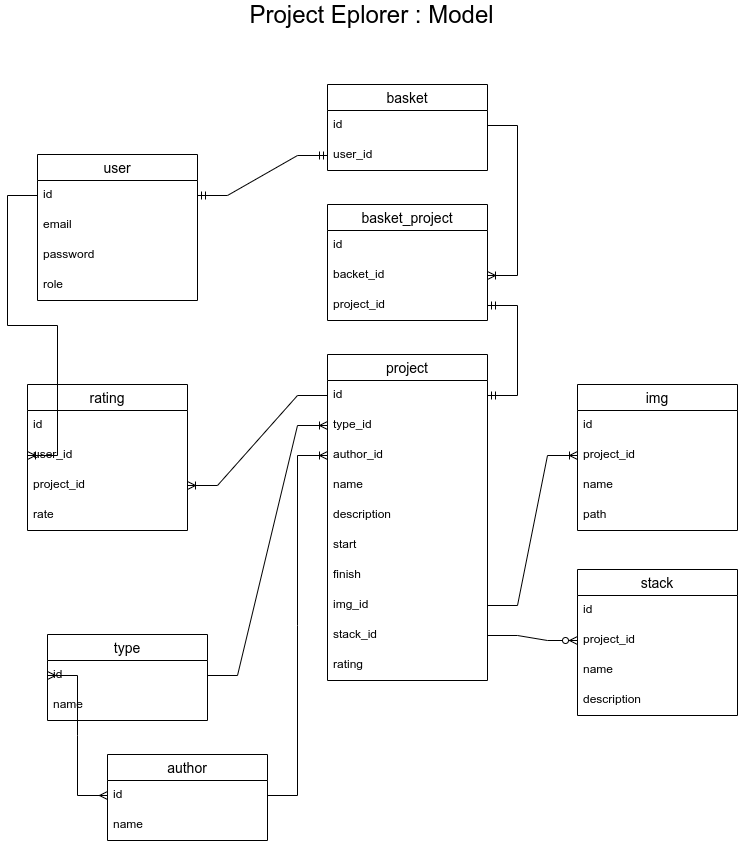

The diagram above was exported from draw.io. Its source (the exported page's mxGraphModel, read from the mxfile embedded in the PNG):
<mxGraphModel dx="1422" dy="798" grid="1" gridSize="10" guides="1" tooltips="1" connect="1" arrows="1" fold="1" page="1" pageScale="1" pageWidth="827" pageHeight="1169" math="0" shadow="0">
  <root>
    <mxCell id="0" />
    <mxCell id="1" parent="0" />
    <mxCell id="XgKHAcq8SRimE0NvgUpx-1" value="user" style="swimlane;fontStyle=0;childLayout=stackLayout;horizontal=1;startSize=26;horizontalStack=0;resizeParent=1;resizeParentMax=0;resizeLast=0;collapsible=1;marginBottom=0;align=center;fontSize=14;" vertex="1" parent="1">
      <mxGeometry x="80" y="170" width="160" height="146" as="geometry" />
    </mxCell>
    <mxCell id="XgKHAcq8SRimE0NvgUpx-2" value="id" style="text;strokeColor=none;fillColor=none;spacingLeft=4;spacingRight=4;overflow=hidden;rotatable=0;points=[[0,0.5],[1,0.5]];portConstraint=eastwest;fontSize=12;" vertex="1" parent="XgKHAcq8SRimE0NvgUpx-1">
      <mxGeometry y="26" width="160" height="30" as="geometry" />
    </mxCell>
    <mxCell id="XgKHAcq8SRimE0NvgUpx-3" value="email" style="text;strokeColor=none;fillColor=none;spacingLeft=4;spacingRight=4;overflow=hidden;rotatable=0;points=[[0,0.5],[1,0.5]];portConstraint=eastwest;fontSize=12;" vertex="1" parent="XgKHAcq8SRimE0NvgUpx-1">
      <mxGeometry y="56" width="160" height="30" as="geometry" />
    </mxCell>
    <mxCell id="XgKHAcq8SRimE0NvgUpx-7" value="password" style="text;strokeColor=none;fillColor=none;spacingLeft=4;spacingRight=4;overflow=hidden;rotatable=0;points=[[0,0.5],[1,0.5]];portConstraint=eastwest;fontSize=12;" vertex="1" parent="XgKHAcq8SRimE0NvgUpx-1">
      <mxGeometry y="86" width="160" height="30" as="geometry" />
    </mxCell>
    <mxCell id="XgKHAcq8SRimE0NvgUpx-4" value="role" style="text;strokeColor=none;fillColor=none;spacingLeft=4;spacingRight=4;overflow=hidden;rotatable=0;points=[[0,0.5],[1,0.5]];portConstraint=eastwest;fontSize=12;" vertex="1" parent="XgKHAcq8SRimE0NvgUpx-1">
      <mxGeometry y="116" width="160" height="30" as="geometry" />
    </mxCell>
    <mxCell id="XgKHAcq8SRimE0NvgUpx-8" value="basket" style="swimlane;fontStyle=0;childLayout=stackLayout;horizontal=1;startSize=26;horizontalStack=0;resizeParent=1;resizeParentMax=0;resizeLast=0;collapsible=1;marginBottom=0;align=center;fontSize=14;" vertex="1" parent="1">
      <mxGeometry x="370" y="100" width="160" height="86" as="geometry" />
    </mxCell>
    <mxCell id="XgKHAcq8SRimE0NvgUpx-9" value="id" style="text;strokeColor=none;fillColor=none;spacingLeft=4;spacingRight=4;overflow=hidden;rotatable=0;points=[[0,0.5],[1,0.5]];portConstraint=eastwest;fontSize=12;" vertex="1" parent="XgKHAcq8SRimE0NvgUpx-8">
      <mxGeometry y="26" width="160" height="30" as="geometry" />
    </mxCell>
    <mxCell id="XgKHAcq8SRimE0NvgUpx-10" value="user_id" style="text;strokeColor=none;fillColor=none;spacingLeft=4;spacingRight=4;overflow=hidden;rotatable=0;points=[[0,0.5],[1,0.5]];portConstraint=eastwest;fontSize=12;" vertex="1" parent="XgKHAcq8SRimE0NvgUpx-8">
      <mxGeometry y="56" width="160" height="30" as="geometry" />
    </mxCell>
    <mxCell id="XgKHAcq8SRimE0NvgUpx-13" value="" style="edgeStyle=entityRelationEdgeStyle;fontSize=12;html=1;endArrow=ERmandOne;startArrow=ERmandOne;rounded=0;entryX=0;entryY=0.5;entryDx=0;entryDy=0;" edge="1" parent="1" source="XgKHAcq8SRimE0NvgUpx-2" target="XgKHAcq8SRimE0NvgUpx-10">
      <mxGeometry width="100" height="100" relative="1" as="geometry">
        <mxPoint x="360" y="200" as="sourcePoint" />
        <mxPoint x="460" y="100" as="targetPoint" />
      </mxGeometry>
    </mxCell>
    <mxCell id="XgKHAcq8SRimE0NvgUpx-14" value="project" style="swimlane;fontStyle=0;childLayout=stackLayout;horizontal=1;startSize=26;horizontalStack=0;resizeParent=1;resizeParentMax=0;resizeLast=0;collapsible=1;marginBottom=0;align=center;fontSize=14;" vertex="1" parent="1">
      <mxGeometry x="370" y="370" width="160" height="326" as="geometry" />
    </mxCell>
    <mxCell id="XgKHAcq8SRimE0NvgUpx-15" value="id" style="text;strokeColor=none;fillColor=none;spacingLeft=4;spacingRight=4;overflow=hidden;rotatable=0;points=[[0,0.5],[1,0.5]];portConstraint=eastwest;fontSize=12;" vertex="1" parent="XgKHAcq8SRimE0NvgUpx-14">
      <mxGeometry y="26" width="160" height="30" as="geometry" />
    </mxCell>
    <mxCell id="XgKHAcq8SRimE0NvgUpx-47" value="type_id" style="text;strokeColor=none;fillColor=none;spacingLeft=4;spacingRight=4;overflow=hidden;rotatable=0;points=[[0,0.5],[1,0.5]];portConstraint=eastwest;fontSize=12;" vertex="1" parent="XgKHAcq8SRimE0NvgUpx-14">
      <mxGeometry y="56" width="160" height="30" as="geometry" />
    </mxCell>
    <mxCell id="XgKHAcq8SRimE0NvgUpx-67" value="author_id" style="text;strokeColor=none;fillColor=none;spacingLeft=4;spacingRight=4;overflow=hidden;rotatable=0;points=[[0,0.5],[1,0.5]];portConstraint=eastwest;fontSize=12;" vertex="1" parent="XgKHAcq8SRimE0NvgUpx-14">
      <mxGeometry y="86" width="160" height="30" as="geometry" />
    </mxCell>
    <mxCell id="XgKHAcq8SRimE0NvgUpx-16" value="name" style="text;strokeColor=none;fillColor=none;spacingLeft=4;spacingRight=4;overflow=hidden;rotatable=0;points=[[0,0.5],[1,0.5]];portConstraint=eastwest;fontSize=12;" vertex="1" parent="XgKHAcq8SRimE0NvgUpx-14">
      <mxGeometry y="116" width="160" height="30" as="geometry" />
    </mxCell>
    <mxCell id="XgKHAcq8SRimE0NvgUpx-27" value="description" style="text;strokeColor=none;fillColor=none;spacingLeft=4;spacingRight=4;overflow=hidden;rotatable=0;points=[[0,0.5],[1,0.5]];portConstraint=eastwest;fontSize=12;" vertex="1" parent="XgKHAcq8SRimE0NvgUpx-14">
      <mxGeometry y="146" width="160" height="30" as="geometry" />
    </mxCell>
    <mxCell id="XgKHAcq8SRimE0NvgUpx-17" value="start" style="text;strokeColor=none;fillColor=none;spacingLeft=4;spacingRight=4;overflow=hidden;rotatable=0;points=[[0,0.5],[1,0.5]];portConstraint=eastwest;fontSize=12;" vertex="1" parent="XgKHAcq8SRimE0NvgUpx-14">
      <mxGeometry y="176" width="160" height="30" as="geometry" />
    </mxCell>
    <mxCell id="XgKHAcq8SRimE0NvgUpx-18" value="finish" style="text;strokeColor=none;fillColor=none;spacingLeft=4;spacingRight=4;overflow=hidden;rotatable=0;points=[[0,0.5],[1,0.5]];portConstraint=eastwest;fontSize=12;" vertex="1" parent="XgKHAcq8SRimE0NvgUpx-14">
      <mxGeometry y="206" width="160" height="30" as="geometry" />
    </mxCell>
    <mxCell id="XgKHAcq8SRimE0NvgUpx-20" value="img_id" style="text;strokeColor=none;fillColor=none;spacingLeft=4;spacingRight=4;overflow=hidden;rotatable=0;points=[[0,0.5],[1,0.5]];portConstraint=eastwest;fontSize=12;" vertex="1" parent="XgKHAcq8SRimE0NvgUpx-14">
      <mxGeometry y="236" width="160" height="30" as="geometry" />
    </mxCell>
    <mxCell id="XgKHAcq8SRimE0NvgUpx-26" value="stack_id" style="text;strokeColor=none;fillColor=none;spacingLeft=4;spacingRight=4;overflow=hidden;rotatable=0;points=[[0,0.5],[1,0.5]];portConstraint=eastwest;fontSize=12;" vertex="1" parent="XgKHAcq8SRimE0NvgUpx-14">
      <mxGeometry y="266" width="160" height="30" as="geometry" />
    </mxCell>
    <mxCell id="XgKHAcq8SRimE0NvgUpx-19" value="rating" style="text;strokeColor=none;fillColor=none;spacingLeft=4;spacingRight=4;overflow=hidden;rotatable=0;points=[[0,0.5],[1,0.5]];portConstraint=eastwest;fontSize=12;" vertex="1" parent="XgKHAcq8SRimE0NvgUpx-14">
      <mxGeometry y="296" width="160" height="30" as="geometry" />
    </mxCell>
    <mxCell id="XgKHAcq8SRimE0NvgUpx-21" value="img" style="swimlane;fontStyle=0;childLayout=stackLayout;horizontal=1;startSize=26;horizontalStack=0;resizeParent=1;resizeParentMax=0;resizeLast=0;collapsible=1;marginBottom=0;align=center;fontSize=14;" vertex="1" parent="1">
      <mxGeometry x="620" y="400" width="160" height="146" as="geometry" />
    </mxCell>
    <mxCell id="XgKHAcq8SRimE0NvgUpx-22" value="id" style="text;strokeColor=none;fillColor=none;spacingLeft=4;spacingRight=4;overflow=hidden;rotatable=0;points=[[0,0.5],[1,0.5]];portConstraint=eastwest;fontSize=12;" vertex="1" parent="XgKHAcq8SRimE0NvgUpx-21">
      <mxGeometry y="26" width="160" height="30" as="geometry" />
    </mxCell>
    <mxCell id="XgKHAcq8SRimE0NvgUpx-40" value="project_id" style="text;strokeColor=none;fillColor=none;spacingLeft=4;spacingRight=4;overflow=hidden;rotatable=0;points=[[0,0.5],[1,0.5]];portConstraint=eastwest;fontSize=12;" vertex="1" parent="XgKHAcq8SRimE0NvgUpx-21">
      <mxGeometry y="56" width="160" height="30" as="geometry" />
    </mxCell>
    <mxCell id="XgKHAcq8SRimE0NvgUpx-23" value="name" style="text;strokeColor=none;fillColor=none;spacingLeft=4;spacingRight=4;overflow=hidden;rotatable=0;points=[[0,0.5],[1,0.5]];portConstraint=eastwest;fontSize=12;" vertex="1" parent="XgKHAcq8SRimE0NvgUpx-21">
      <mxGeometry y="86" width="160" height="30" as="geometry" />
    </mxCell>
    <mxCell id="XgKHAcq8SRimE0NvgUpx-24" value="path" style="text;strokeColor=none;fillColor=none;spacingLeft=4;spacingRight=4;overflow=hidden;rotatable=0;points=[[0,0.5],[1,0.5]];portConstraint=eastwest;fontSize=12;" vertex="1" parent="XgKHAcq8SRimE0NvgUpx-21">
      <mxGeometry y="116" width="160" height="30" as="geometry" />
    </mxCell>
    <mxCell id="XgKHAcq8SRimE0NvgUpx-33" value="stack" style="swimlane;fontStyle=0;childLayout=stackLayout;horizontal=1;startSize=26;horizontalStack=0;resizeParent=1;resizeParentMax=0;resizeLast=0;collapsible=1;marginBottom=0;align=center;fontSize=14;" vertex="1" parent="1">
      <mxGeometry x="620" y="585" width="160" height="146" as="geometry" />
    </mxCell>
    <mxCell id="XgKHAcq8SRimE0NvgUpx-34" value="id" style="text;strokeColor=none;fillColor=none;spacingLeft=4;spacingRight=4;overflow=hidden;rotatable=0;points=[[0,0.5],[1,0.5]];portConstraint=eastwest;fontSize=12;" vertex="1" parent="XgKHAcq8SRimE0NvgUpx-33">
      <mxGeometry y="26" width="160" height="30" as="geometry" />
    </mxCell>
    <mxCell id="XgKHAcq8SRimE0NvgUpx-41" value="project_id" style="text;strokeColor=none;fillColor=none;spacingLeft=4;spacingRight=4;overflow=hidden;rotatable=0;points=[[0,0.5],[1,0.5]];portConstraint=eastwest;fontSize=12;" vertex="1" parent="XgKHAcq8SRimE0NvgUpx-33">
      <mxGeometry y="56" width="160" height="30" as="geometry" />
    </mxCell>
    <mxCell id="XgKHAcq8SRimE0NvgUpx-35" value="name" style="text;strokeColor=none;fillColor=none;spacingLeft=4;spacingRight=4;overflow=hidden;rotatable=0;points=[[0,0.5],[1,0.5]];portConstraint=eastwest;fontSize=12;" vertex="1" parent="XgKHAcq8SRimE0NvgUpx-33">
      <mxGeometry y="86" width="160" height="30" as="geometry" />
    </mxCell>
    <mxCell id="XgKHAcq8SRimE0NvgUpx-36" value="description" style="text;strokeColor=none;fillColor=none;spacingLeft=4;spacingRight=4;overflow=hidden;rotatable=0;points=[[0,0.5],[1,0.5]];portConstraint=eastwest;fontSize=12;" vertex="1" parent="XgKHAcq8SRimE0NvgUpx-33">
      <mxGeometry y="116" width="160" height="30" as="geometry" />
    </mxCell>
    <mxCell id="XgKHAcq8SRimE0NvgUpx-38" value="" style="edgeStyle=entityRelationEdgeStyle;fontSize=12;html=1;endArrow=ERzeroToMany;endFill=1;rounded=0;" edge="1" parent="1" source="XgKHAcq8SRimE0NvgUpx-26" target="XgKHAcq8SRimE0NvgUpx-41">
      <mxGeometry width="100" height="100" relative="1" as="geometry">
        <mxPoint x="360" y="360" as="sourcePoint" />
        <mxPoint x="460" y="260" as="targetPoint" />
      </mxGeometry>
    </mxCell>
    <mxCell id="XgKHAcq8SRimE0NvgUpx-39" value="" style="edgeStyle=entityRelationEdgeStyle;fontSize=12;html=1;endArrow=ERoneToMany;rounded=0;" edge="1" parent="1" source="XgKHAcq8SRimE0NvgUpx-20" target="XgKHAcq8SRimE0NvgUpx-40">
      <mxGeometry width="100" height="100" relative="1" as="geometry">
        <mxPoint x="360" y="360" as="sourcePoint" />
        <mxPoint x="460" y="260" as="targetPoint" />
      </mxGeometry>
    </mxCell>
    <mxCell id="XgKHAcq8SRimE0NvgUpx-42" value="type" style="swimlane;fontStyle=0;childLayout=stackLayout;horizontal=1;startSize=26;horizontalStack=0;resizeParent=1;resizeParentMax=0;resizeLast=0;collapsible=1;marginBottom=0;align=center;fontSize=14;" vertex="1" parent="1">
      <mxGeometry x="90" y="650" width="160" height="86" as="geometry" />
    </mxCell>
    <mxCell id="XgKHAcq8SRimE0NvgUpx-43" value="id" style="text;strokeColor=none;fillColor=none;spacingLeft=4;spacingRight=4;overflow=hidden;rotatable=0;points=[[0,0.5],[1,0.5]];portConstraint=eastwest;fontSize=12;" vertex="1" parent="XgKHAcq8SRimE0NvgUpx-42">
      <mxGeometry y="26" width="160" height="30" as="geometry" />
    </mxCell>
    <mxCell id="XgKHAcq8SRimE0NvgUpx-45" value="name" style="text;strokeColor=none;fillColor=none;spacingLeft=4;spacingRight=4;overflow=hidden;rotatable=0;points=[[0,0.5],[1,0.5]];portConstraint=eastwest;fontSize=12;" vertex="1" parent="XgKHAcq8SRimE0NvgUpx-42">
      <mxGeometry y="56" width="160" height="30" as="geometry" />
    </mxCell>
    <mxCell id="XgKHAcq8SRimE0NvgUpx-48" value="" style="edgeStyle=entityRelationEdgeStyle;fontSize=12;html=1;endArrow=ERoneToMany;rounded=0;" edge="1" parent="1" source="XgKHAcq8SRimE0NvgUpx-43" target="XgKHAcq8SRimE0NvgUpx-47">
      <mxGeometry width="100" height="100" relative="1" as="geometry">
        <mxPoint x="360" y="360" as="sourcePoint" />
        <mxPoint x="460" y="260" as="targetPoint" />
      </mxGeometry>
    </mxCell>
    <mxCell id="XgKHAcq8SRimE0NvgUpx-50" value="basket_project" style="swimlane;fontStyle=0;childLayout=stackLayout;horizontal=1;startSize=26;horizontalStack=0;resizeParent=1;resizeParentMax=0;resizeLast=0;collapsible=1;marginBottom=0;align=center;fontSize=14;" vertex="1" parent="1">
      <mxGeometry x="370" y="220" width="160" height="116" as="geometry" />
    </mxCell>
    <mxCell id="XgKHAcq8SRimE0NvgUpx-51" value="id" style="text;strokeColor=none;fillColor=none;spacingLeft=4;spacingRight=4;overflow=hidden;rotatable=0;points=[[0,0.5],[1,0.5]];portConstraint=eastwest;fontSize=12;" vertex="1" parent="XgKHAcq8SRimE0NvgUpx-50">
      <mxGeometry y="26" width="160" height="30" as="geometry" />
    </mxCell>
    <mxCell id="XgKHAcq8SRimE0NvgUpx-52" value="backet_id" style="text;strokeColor=none;fillColor=none;spacingLeft=4;spacingRight=4;overflow=hidden;rotatable=0;points=[[0,0.5],[1,0.5]];portConstraint=eastwest;fontSize=12;" vertex="1" parent="XgKHAcq8SRimE0NvgUpx-50">
      <mxGeometry y="56" width="160" height="30" as="geometry" />
    </mxCell>
    <mxCell id="XgKHAcq8SRimE0NvgUpx-55" value="project_id" style="text;strokeColor=none;fillColor=none;spacingLeft=4;spacingRight=4;overflow=hidden;rotatable=0;points=[[0,0.5],[1,0.5]];portConstraint=eastwest;fontSize=12;" vertex="1" parent="XgKHAcq8SRimE0NvgUpx-50">
      <mxGeometry y="86" width="160" height="30" as="geometry" />
    </mxCell>
    <mxCell id="XgKHAcq8SRimE0NvgUpx-53" value="" style="edgeStyle=entityRelationEdgeStyle;fontSize=12;html=1;endArrow=ERoneToMany;rounded=0;" edge="1" parent="1" source="XgKHAcq8SRimE0NvgUpx-9" target="XgKHAcq8SRimE0NvgUpx-52">
      <mxGeometry width="100" height="100" relative="1" as="geometry">
        <mxPoint x="360" y="360" as="sourcePoint" />
        <mxPoint x="460" y="260" as="targetPoint" />
      </mxGeometry>
    </mxCell>
    <mxCell id="XgKHAcq8SRimE0NvgUpx-54" value="" style="edgeStyle=entityRelationEdgeStyle;fontSize=12;html=1;endArrow=ERmandOne;startArrow=ERmandOne;rounded=0;" edge="1" parent="1" source="XgKHAcq8SRimE0NvgUpx-15" target="XgKHAcq8SRimE0NvgUpx-55">
      <mxGeometry width="100" height="100" relative="1" as="geometry">
        <mxPoint x="360" y="360" as="sourcePoint" />
        <mxPoint x="270" y="310" as="targetPoint" />
      </mxGeometry>
    </mxCell>
    <mxCell id="XgKHAcq8SRimE0NvgUpx-56" value="rating" style="swimlane;fontStyle=0;childLayout=stackLayout;horizontal=1;startSize=26;horizontalStack=0;resizeParent=1;resizeParentMax=0;resizeLast=0;collapsible=1;marginBottom=0;align=center;fontSize=14;" vertex="1" parent="1">
      <mxGeometry x="70" y="400" width="160" height="146" as="geometry" />
    </mxCell>
    <mxCell id="XgKHAcq8SRimE0NvgUpx-57" value="id" style="text;strokeColor=none;fillColor=none;spacingLeft=4;spacingRight=4;overflow=hidden;rotatable=0;points=[[0,0.5],[1,0.5]];portConstraint=eastwest;fontSize=12;" vertex="1" parent="XgKHAcq8SRimE0NvgUpx-56">
      <mxGeometry y="26" width="160" height="30" as="geometry" />
    </mxCell>
    <mxCell id="XgKHAcq8SRimE0NvgUpx-58" value="user_id" style="text;strokeColor=none;fillColor=none;spacingLeft=4;spacingRight=4;overflow=hidden;rotatable=0;points=[[0,0.5],[1,0.5]];portConstraint=eastwest;fontSize=12;" vertex="1" parent="XgKHAcq8SRimE0NvgUpx-56">
      <mxGeometry y="56" width="160" height="30" as="geometry" />
    </mxCell>
    <mxCell id="XgKHAcq8SRimE0NvgUpx-61" value="project_id" style="text;strokeColor=none;fillColor=none;spacingLeft=4;spacingRight=4;overflow=hidden;rotatable=0;points=[[0,0.5],[1,0.5]];portConstraint=eastwest;fontSize=12;" vertex="1" parent="XgKHAcq8SRimE0NvgUpx-56">
      <mxGeometry y="86" width="160" height="30" as="geometry" />
    </mxCell>
    <mxCell id="XgKHAcq8SRimE0NvgUpx-59" value="rate" style="text;strokeColor=none;fillColor=none;spacingLeft=4;spacingRight=4;overflow=hidden;rotatable=0;points=[[0,0.5],[1,0.5]];portConstraint=eastwest;fontSize=12;" vertex="1" parent="XgKHAcq8SRimE0NvgUpx-56">
      <mxGeometry y="116" width="160" height="30" as="geometry" />
    </mxCell>
    <mxCell id="XgKHAcq8SRimE0NvgUpx-62" value="" style="edgeStyle=entityRelationEdgeStyle;fontSize=12;html=1;endArrow=ERoneToMany;rounded=0;exitX=0;exitY=0.5;exitDx=0;exitDy=0;entryX=0;entryY=0.5;entryDx=0;entryDy=0;" edge="1" parent="1" source="XgKHAcq8SRimE0NvgUpx-2" target="XgKHAcq8SRimE0NvgUpx-58">
      <mxGeometry width="100" height="100" relative="1" as="geometry">
        <mxPoint x="50" y="400" as="sourcePoint" />
        <mxPoint x="150" y="300" as="targetPoint" />
      </mxGeometry>
    </mxCell>
    <mxCell id="XgKHAcq8SRimE0NvgUpx-64" value="author" style="swimlane;fontStyle=0;childLayout=stackLayout;horizontal=1;startSize=26;horizontalStack=0;resizeParent=1;resizeParentMax=0;resizeLast=0;collapsible=1;marginBottom=0;align=center;fontSize=14;" vertex="1" parent="1">
      <mxGeometry x="150" y="770" width="160" height="86" as="geometry" />
    </mxCell>
    <mxCell id="XgKHAcq8SRimE0NvgUpx-65" value="id" style="text;strokeColor=none;fillColor=none;spacingLeft=4;spacingRight=4;overflow=hidden;rotatable=0;points=[[0,0.5],[1,0.5]];portConstraint=eastwest;fontSize=12;" vertex="1" parent="XgKHAcq8SRimE0NvgUpx-64">
      <mxGeometry y="26" width="160" height="30" as="geometry" />
    </mxCell>
    <mxCell id="XgKHAcq8SRimE0NvgUpx-66" value="name" style="text;strokeColor=none;fillColor=none;spacingLeft=4;spacingRight=4;overflow=hidden;rotatable=0;points=[[0,0.5],[1,0.5]];portConstraint=eastwest;fontSize=12;" vertex="1" parent="XgKHAcq8SRimE0NvgUpx-64">
      <mxGeometry y="56" width="160" height="30" as="geometry" />
    </mxCell>
    <mxCell id="XgKHAcq8SRimE0NvgUpx-68" value="" style="edgeStyle=entityRelationEdgeStyle;fontSize=12;html=1;endArrow=ERoneToMany;rounded=0;" edge="1" parent="1" source="XgKHAcq8SRimE0NvgUpx-65" target="XgKHAcq8SRimE0NvgUpx-67">
      <mxGeometry width="100" height="100" relative="1" as="geometry">
        <mxPoint x="360" y="490" as="sourcePoint" />
        <mxPoint x="460" y="390" as="targetPoint" />
      </mxGeometry>
    </mxCell>
    <mxCell id="XgKHAcq8SRimE0NvgUpx-69" value="" style="edgeStyle=entityRelationEdgeStyle;fontSize=12;html=1;endArrow=ERmany;startArrow=ERmany;rounded=0;strokeColor=default;shadow=0;jumpStyle=none;strokeWidth=1;entryX=0;entryY=0.5;entryDx=0;entryDy=0;exitX=0;exitY=0.5;exitDx=0;exitDy=0;" edge="1" parent="1" source="XgKHAcq8SRimE0NvgUpx-43" target="XgKHAcq8SRimE0NvgUpx-65">
      <mxGeometry width="100" height="100" relative="1" as="geometry">
        <mxPoint x="40" y="710" as="sourcePoint" />
        <mxPoint x="460" y="390" as="targetPoint" />
      </mxGeometry>
    </mxCell>
    <mxCell id="XgKHAcq8SRimE0NvgUpx-70" value="&lt;span style=&quot;font-size: 24px&quot;&gt;Project Eplorer : Model&lt;/span&gt;" style="text;html=1;align=center;verticalAlign=middle;resizable=0;points=[];autosize=1;strokeColor=none;fillColor=none;" vertex="1" parent="1">
      <mxGeometry x="284" y="20" width="260" height="20" as="geometry" />
    </mxCell>
    <mxCell id="XgKHAcq8SRimE0NvgUpx-63" value="" style="edgeStyle=entityRelationEdgeStyle;fontSize=12;html=1;endArrow=ERoneToMany;rounded=0;" edge="1" parent="1" source="XgKHAcq8SRimE0NvgUpx-15" target="XgKHAcq8SRimE0NvgUpx-61">
      <mxGeometry width="100" height="100" relative="1" as="geometry">
        <mxPoint x="360" y="490" as="sourcePoint" />
        <mxPoint x="460" y="390" as="targetPoint" />
      </mxGeometry>
    </mxCell>
  </root>
</mxGraphModel>